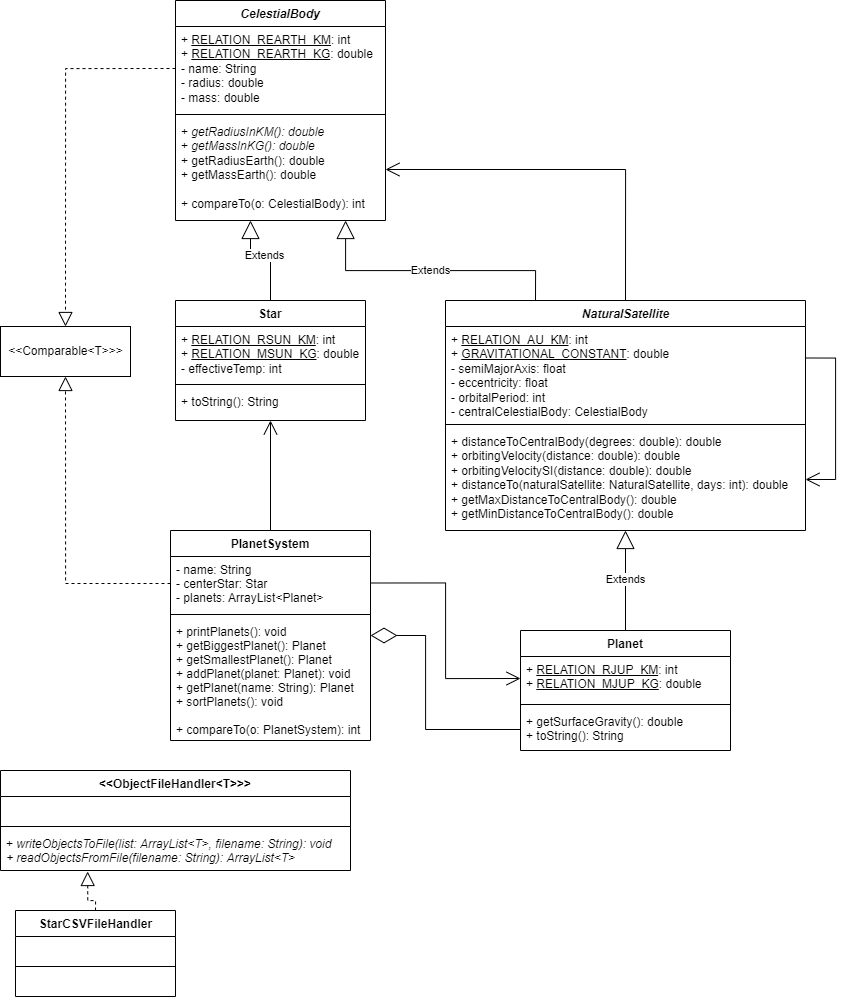

The diagram above was exported from draw.io. Its source (the exported page's mxGraphModel, read from the mxfile embedded in the PNG):
<mxGraphModel dx="1580" dy="1591" grid="1" gridSize="10" guides="1" tooltips="1" connect="1" arrows="1" fold="1" page="1" pageScale="1" pageWidth="827" pageHeight="1169" math="0" shadow="0">
  <root>
    <mxCell id="0" />
    <mxCell id="1" parent="0" />
    <mxCell id="IaiqUhj4SV9GSAWkY47X-1" value="Star" style="swimlane;fontStyle=1;align=center;verticalAlign=top;childLayout=stackLayout;horizontal=1;startSize=26;horizontalStack=0;resizeParent=1;resizeParentMax=0;resizeLast=0;collapsible=1;marginBottom=0;" parent="1" vertex="1">
      <mxGeometry x="185" y="310" width="190" height="120" as="geometry" />
    </mxCell>
    <mxCell id="IaiqUhj4SV9GSAWkY47X-2" value="+ &lt;u&gt;RELATION_RSUN_KM&lt;/u&gt;: int&lt;br&gt;+ &lt;u&gt;RELATION_MSUN_KG&lt;/u&gt;: double&lt;br&gt;- effectiveTemp: int" style="text;strokeColor=none;fillColor=none;align=left;verticalAlign=top;spacingLeft=4;spacingRight=4;overflow=hidden;rotatable=0;points=[[0,0.5],[1,0.5]];portConstraint=eastwest;labelBorderColor=none;fontStyle=0;html=1;" parent="IaiqUhj4SV9GSAWkY47X-1" vertex="1">
      <mxGeometry y="26" width="190" height="54" as="geometry" />
    </mxCell>
    <mxCell id="IaiqUhj4SV9GSAWkY47X-3" value="" style="line;strokeWidth=1;fillColor=none;align=left;verticalAlign=middle;spacingTop=-1;spacingLeft=3;spacingRight=3;rotatable=0;labelPosition=right;points=[];portConstraint=eastwest;" parent="IaiqUhj4SV9GSAWkY47X-1" vertex="1">
      <mxGeometry y="80" width="190" height="8" as="geometry" />
    </mxCell>
    <mxCell id="IaiqUhj4SV9GSAWkY47X-4" value="+ toString(): String" style="text;strokeColor=none;fillColor=none;align=left;verticalAlign=top;spacingLeft=4;spacingRight=4;overflow=hidden;rotatable=0;points=[[0,0.5],[1,0.5]];portConstraint=eastwest;" parent="IaiqUhj4SV9GSAWkY47X-1" vertex="1">
      <mxGeometry y="88" width="190" height="32" as="geometry" />
    </mxCell>
    <mxCell id="IaiqUhj4SV9GSAWkY47X-5" value="Planet" style="swimlane;fontStyle=1;align=center;verticalAlign=top;childLayout=stackLayout;horizontal=1;startSize=26;horizontalStack=0;resizeParent=1;resizeParentMax=0;resizeLast=0;collapsible=1;marginBottom=0;" parent="1" vertex="1">
      <mxGeometry x="530" y="640" width="210" height="120" as="geometry" />
    </mxCell>
    <mxCell id="IaiqUhj4SV9GSAWkY47X-6" value="+ &lt;u&gt;RELATION_RJUP_KM&lt;/u&gt;: int&lt;br&gt;&lt;div&gt;+ &lt;u&gt;RELATION_MJUP_KG&lt;/u&gt;: double&lt;/div&gt;" style="text;strokeColor=none;fillColor=none;align=left;verticalAlign=top;spacingLeft=4;spacingRight=4;overflow=hidden;rotatable=0;points=[[0,0.5],[1,0.5]];portConstraint=eastwest;html=1;" parent="IaiqUhj4SV9GSAWkY47X-5" vertex="1">
      <mxGeometry y="26" width="210" height="44" as="geometry" />
    </mxCell>
    <mxCell id="IaiqUhj4SV9GSAWkY47X-7" value="" style="line;strokeWidth=1;fillColor=none;align=left;verticalAlign=middle;spacingTop=-1;spacingLeft=3;spacingRight=3;rotatable=0;labelPosition=right;points=[];portConstraint=eastwest;" parent="IaiqUhj4SV9GSAWkY47X-5" vertex="1">
      <mxGeometry y="70" width="210" height="8" as="geometry" />
    </mxCell>
    <mxCell id="IaiqUhj4SV9GSAWkY47X-8" value="+ getSurfaceGravity(): double&#10;+ toString(): String" style="text;strokeColor=none;fillColor=none;align=left;verticalAlign=top;spacingLeft=4;spacingRight=4;overflow=hidden;rotatable=0;points=[[0,0.5],[1,0.5]];portConstraint=eastwest;" parent="IaiqUhj4SV9GSAWkY47X-5" vertex="1">
      <mxGeometry y="78" width="210" height="42" as="geometry" />
    </mxCell>
    <mxCell id="IaiqUhj4SV9GSAWkY47X-9" value="CelestialBody" style="swimlane;fontStyle=3;align=center;verticalAlign=top;childLayout=stackLayout;horizontal=1;startSize=26;horizontalStack=0;resizeParent=1;resizeParentMax=0;resizeLast=0;collapsible=1;marginBottom=0;" parent="1" vertex="1">
      <mxGeometry x="185" y="10" width="210" height="220" as="geometry" />
    </mxCell>
    <mxCell id="IaiqUhj4SV9GSAWkY47X-10" value="+ &lt;u&gt;RELATION_REARTH_KM&lt;/u&gt;: int&lt;div&gt;+ &lt;u&gt;RELATION_REARTH_KG&lt;/u&gt;: double&lt;/div&gt;&lt;div&gt;- name: String&lt;br&gt;- radius: double&lt;br&gt;&lt;div&gt;- mass: double&lt;/div&gt;&lt;/div&gt;" style="text;strokeColor=none;fillColor=none;align=left;verticalAlign=top;spacingLeft=4;spacingRight=4;overflow=hidden;rotatable=0;points=[[0,0.5],[1,0.5]];portConstraint=eastwest;html=1;" parent="IaiqUhj4SV9GSAWkY47X-9" vertex="1">
      <mxGeometry y="26" width="210" height="84" as="geometry" />
    </mxCell>
    <mxCell id="IaiqUhj4SV9GSAWkY47X-11" value="" style="line;strokeWidth=1;fillColor=none;align=left;verticalAlign=middle;spacingTop=-1;spacingLeft=3;spacingRight=3;rotatable=0;labelPosition=right;points=[];portConstraint=eastwest;" parent="IaiqUhj4SV9GSAWkY47X-9" vertex="1">
      <mxGeometry y="110" width="210" height="8" as="geometry" />
    </mxCell>
    <mxCell id="IaiqUhj4SV9GSAWkY47X-12" value="+ &lt;i&gt;getRadiusInKM(): double&lt;/i&gt;&lt;br&gt;+ &lt;i&gt;getMassInKG(): double&lt;/i&gt;&lt;br&gt;&lt;div&gt;+ getRadiusEarth(): double&lt;/div&gt;+ getMassEarth(): double&lt;br&gt;&lt;br&gt;+ compareTo(o: CelestialBody): int" style="text;strokeColor=none;fillColor=none;align=left;verticalAlign=top;spacingLeft=4;spacingRight=4;overflow=hidden;rotatable=0;points=[[0,0.5],[1,0.5]];portConstraint=eastwest;html=1;" parent="IaiqUhj4SV9GSAWkY47X-9" vertex="1">
      <mxGeometry y="118" width="210" height="102" as="geometry" />
    </mxCell>
    <mxCell id="IaiqUhj4SV9GSAWkY47X-16" value="PlanetSystem" style="swimlane;fontStyle=1;align=center;verticalAlign=top;childLayout=stackLayout;horizontal=1;startSize=26;horizontalStack=0;resizeParent=1;resizeParentMax=0;resizeLast=0;collapsible=1;marginBottom=0;" parent="1" vertex="1">
      <mxGeometry x="180" y="540" width="200" height="210" as="geometry" />
    </mxCell>
    <mxCell id="IaiqUhj4SV9GSAWkY47X-17" value="- name: String&#10;- centerStar: Star&#10;- planets: ArrayList&lt;Planet&gt;&#10;" style="text;strokeColor=none;fillColor=none;align=left;verticalAlign=top;spacingLeft=4;spacingRight=4;overflow=hidden;rotatable=0;points=[[0,0.5],[1,0.5]];portConstraint=eastwest;" parent="IaiqUhj4SV9GSAWkY47X-16" vertex="1">
      <mxGeometry y="26" width="200" height="54" as="geometry" />
    </mxCell>
    <mxCell id="IaiqUhj4SV9GSAWkY47X-18" value="" style="line;strokeWidth=1;fillColor=none;align=left;verticalAlign=middle;spacingTop=-1;spacingLeft=3;spacingRight=3;rotatable=0;labelPosition=right;points=[];portConstraint=eastwest;" parent="IaiqUhj4SV9GSAWkY47X-16" vertex="1">
      <mxGeometry y="80" width="200" height="8" as="geometry" />
    </mxCell>
    <mxCell id="IaiqUhj4SV9GSAWkY47X-19" value="+ printPlanets(): void&#10;+ getBiggestPlanet(): Planet&#10;+ getSmallestPlanet(): Planet&#10;+ addPlanet(planet: Planet): void&#10;+ getPlanet(name: String): Planet&#10;+ sortPlanets(): void&#10;&#10;+ compareTo(o: PlanetSystem): int" style="text;strokeColor=none;fillColor=none;align=left;verticalAlign=top;spacingLeft=4;spacingRight=4;overflow=hidden;rotatable=0;points=[[0,0.5],[1,0.5]];portConstraint=eastwest;" parent="IaiqUhj4SV9GSAWkY47X-16" vertex="1">
      <mxGeometry y="88" width="200" height="122" as="geometry" />
    </mxCell>
    <mxCell id="IaiqUhj4SV9GSAWkY47X-28" value="&lt;i&gt;NaturalSatellite&lt;/i&gt;" style="swimlane;fontStyle=1;align=center;verticalAlign=top;childLayout=stackLayout;horizontal=1;startSize=26;horizontalStack=0;resizeParent=1;resizeParentMax=0;resizeLast=0;collapsible=1;marginBottom=0;labelBorderColor=none;html=1;" parent="1" vertex="1">
      <mxGeometry x="455" y="310" width="360" height="230" as="geometry" />
    </mxCell>
    <mxCell id="IaiqUhj4SV9GSAWkY47X-29" value="&lt;div&gt;+ &lt;u&gt;RELATION_AU_KM&lt;/u&gt;: int&lt;/div&gt;&lt;div&gt;+ &lt;u&gt;GRAVITATIONAL_CONSTANT&lt;/u&gt;: double&lt;br&gt;&lt;/div&gt;&lt;div&gt;- semiMajorAxis: float&lt;/div&gt;&lt;div&gt;- eccentricity: float&lt;/div&gt;&lt;div&gt;- orbitalPeriod: int&lt;/div&gt;&lt;div&gt;- centralCelestialBody: CelestialBody&lt;br&gt;&lt;/div&gt;" style="text;strokeColor=none;fillColor=none;align=left;verticalAlign=top;spacingLeft=4;spacingRight=4;overflow=hidden;rotatable=0;points=[[0,0.5],[1,0.5]];portConstraint=eastwest;labelBorderColor=none;html=1;" parent="IaiqUhj4SV9GSAWkY47X-28" vertex="1">
      <mxGeometry y="26" width="360" height="94" as="geometry" />
    </mxCell>
    <mxCell id="IaiqUhj4SV9GSAWkY47X-30" value="" style="line;strokeWidth=1;fillColor=none;align=left;verticalAlign=middle;spacingTop=-1;spacingLeft=3;spacingRight=3;rotatable=0;labelPosition=right;points=[];portConstraint=eastwest;labelBorderColor=none;html=1;" parent="IaiqUhj4SV9GSAWkY47X-28" vertex="1">
      <mxGeometry y="120" width="360" height="8" as="geometry" />
    </mxCell>
    <mxCell id="IaiqUhj4SV9GSAWkY47X-31" value="&lt;div&gt;+ distanceToCentralBody(degrees: double): double&lt;/div&gt;&lt;div&gt;+ orbitingVelocity(distance: double): double&lt;br&gt;&lt;/div&gt;&lt;div&gt;+ orbitingVelocitySI(distance: double): double&lt;/div&gt;&lt;div&gt;+ distanceTo(naturalSatellite: NaturalSatellite, days: int): double&lt;/div&gt;&lt;div&gt;+ getMaxDistanceToCentralBody(): double&lt;/div&gt;&lt;div&gt;+ getMinDistanceToCentralBody(): double&lt;br&gt;&lt;/div&gt;" style="text;strokeColor=none;fillColor=none;align=left;verticalAlign=top;spacingLeft=4;spacingRight=4;overflow=hidden;rotatable=0;points=[[0,0.5],[1,0.5]];portConstraint=eastwest;labelBorderColor=none;html=1;" parent="IaiqUhj4SV9GSAWkY47X-28" vertex="1">
      <mxGeometry y="128" width="360" height="102" as="geometry" />
    </mxCell>
    <mxCell id="fPvbuweoASJzlYDJLuiO-1" value="" style="endArrow=open;endFill=1;endSize=12;html=1;rounded=0;exitX=1;exitY=0.25;exitDx=0;exitDy=0;entryX=1;entryY=0.5;entryDx=0;entryDy=0;edgeStyle=orthogonalEdgeStyle;" parent="IaiqUhj4SV9GSAWkY47X-28" source="IaiqUhj4SV9GSAWkY47X-28" target="IaiqUhj4SV9GSAWkY47X-31" edge="1">
      <mxGeometry width="160" relative="1" as="geometry">
        <mxPoint x="350" y="280" as="sourcePoint" />
        <mxPoint x="510" y="280" as="targetPoint" />
        <Array as="points">
          <mxPoint x="390" y="58" />
          <mxPoint x="390" y="179" />
        </Array>
      </mxGeometry>
    </mxCell>
    <mxCell id="IaiqUhj4SV9GSAWkY47X-36" value="Extends" style="endArrow=block;endSize=16;endFill=0;html=1;rounded=0;strokeWidth=1;exitX=0.25;exitY=0;exitDx=0;exitDy=0;edgeStyle=orthogonalEdgeStyle;" parent="1" source="IaiqUhj4SV9GSAWkY47X-28" target="IaiqUhj4SV9GSAWkY47X-12" edge="1">
      <mxGeometry width="160" relative="1" as="geometry">
        <mxPoint x="425" y="200" as="sourcePoint" />
        <mxPoint x="485" y="180" as="targetPoint" />
        <Array as="points">
          <mxPoint x="545" y="280" />
          <mxPoint x="355" y="280" />
        </Array>
      </mxGeometry>
    </mxCell>
    <mxCell id="IaiqUhj4SV9GSAWkY47X-37" value="" style="endArrow=open;endFill=1;endSize=12;html=1;rounded=0;strokeWidth=1;edgeStyle=orthogonalEdgeStyle;exitX=0.5;exitY=0;exitDx=0;exitDy=0;entryX=1;entryY=0.5;entryDx=0;entryDy=0;" parent="1" source="IaiqUhj4SV9GSAWkY47X-28" target="IaiqUhj4SV9GSAWkY47X-12" edge="1">
      <mxGeometry width="160" relative="1" as="geometry">
        <mxPoint x="575" y="100" as="sourcePoint" />
        <mxPoint x="555" y="63" as="targetPoint" />
        <Array as="points">
          <mxPoint x="635" y="179" />
        </Array>
      </mxGeometry>
    </mxCell>
    <mxCell id="IaiqUhj4SV9GSAWkY47X-38" value="Extends" style="endArrow=block;endSize=16;endFill=0;html=1;rounded=0;strokeWidth=1;exitX=0.5;exitY=0;exitDx=0;exitDy=0;edgeStyle=orthogonalEdgeStyle;" parent="1" source="IaiqUhj4SV9GSAWkY47X-1" target="IaiqUhj4SV9GSAWkY47X-12" edge="1">
      <mxGeometry width="160" relative="1" as="geometry">
        <mxPoint x="305" y="180" as="sourcePoint" />
        <mxPoint x="405" y="210" as="targetPoint" />
        <Array as="points">
          <mxPoint x="280" y="265" />
          <mxPoint x="260" y="265" />
        </Array>
      </mxGeometry>
    </mxCell>
    <mxCell id="IaiqUhj4SV9GSAWkY47X-40" value="Extends" style="endArrow=block;endSize=16;endFill=0;html=1;rounded=0;strokeWidth=1;exitX=0.5;exitY=0;exitDx=0;exitDy=0;" parent="1" source="IaiqUhj4SV9GSAWkY47X-5" target="IaiqUhj4SV9GSAWkY47X-31" edge="1">
      <mxGeometry width="160" relative="1" as="geometry">
        <mxPoint x="375" y="400" as="sourcePoint" />
        <mxPoint x="615" y="380" as="targetPoint" />
      </mxGeometry>
    </mxCell>
    <mxCell id="IaiqUhj4SV9GSAWkY47X-41" value="" style="endArrow=open;endFill=1;endSize=12;html=1;rounded=0;strokeWidth=1;exitX=1;exitY=0.25;exitDx=0;exitDy=0;entryX=0;entryY=0.5;entryDx=0;entryDy=0;edgeStyle=orthogonalEdgeStyle;" parent="1" source="IaiqUhj4SV9GSAWkY47X-16" target="IaiqUhj4SV9GSAWkY47X-6" edge="1">
      <mxGeometry width="160" relative="1" as="geometry">
        <mxPoint x="455" y="700" as="sourcePoint" />
        <mxPoint x="615" y="700" as="targetPoint" />
      </mxGeometry>
    </mxCell>
    <mxCell id="IaiqUhj4SV9GSAWkY47X-42" value="" style="endArrow=open;endFill=1;endSize=12;html=1;rounded=0;strokeWidth=1;exitX=0.5;exitY=0;exitDx=0;exitDy=0;" parent="1" source="IaiqUhj4SV9GSAWkY47X-16" target="IaiqUhj4SV9GSAWkY47X-4" edge="1">
      <mxGeometry width="160" relative="1" as="geometry">
        <mxPoint x="295" y="410" as="sourcePoint" />
        <mxPoint x="280" y="370" as="targetPoint" />
      </mxGeometry>
    </mxCell>
    <mxCell id="IaiqUhj4SV9GSAWkY47X-43" value="" style="endArrow=diamondThin;endFill=0;endSize=24;html=1;rounded=0;strokeWidth=1;entryX=1;entryY=0.5;entryDx=0;entryDy=0;exitX=0;exitY=0.5;exitDx=0;exitDy=0;edgeStyle=orthogonalEdgeStyle;" parent="1" source="IaiqUhj4SV9GSAWkY47X-8" target="IaiqUhj4SV9GSAWkY47X-16" edge="1">
      <mxGeometry width="160" relative="1" as="geometry">
        <mxPoint x="525" y="570" as="sourcePoint" />
        <mxPoint x="475" y="610" as="targetPoint" />
        <Array as="points">
          <mxPoint x="435" y="739" />
          <mxPoint x="435" y="645" />
        </Array>
      </mxGeometry>
    </mxCell>
    <mxCell id="T8xB2POWVgFzQ5b4iYOH-2" value="&lt;&lt;ObjectFileHandler&lt;T&gt;&gt;&gt;" style="swimlane;fontStyle=1;align=center;verticalAlign=top;childLayout=stackLayout;horizontal=1;startSize=26;horizontalStack=0;resizeParent=1;resizeParentMax=0;resizeLast=0;collapsible=1;marginBottom=0;" vertex="1" parent="1">
      <mxGeometry x="10" y="780" width="350" height="100" as="geometry" />
    </mxCell>
    <mxCell id="T8xB2POWVgFzQ5b4iYOH-3" value=" " style="text;strokeColor=none;fillColor=none;align=left;verticalAlign=top;spacingLeft=4;spacingRight=4;overflow=hidden;rotatable=0;points=[[0,0.5],[1,0.5]];portConstraint=eastwest;" vertex="1" parent="T8xB2POWVgFzQ5b4iYOH-2">
      <mxGeometry y="26" width="350" height="26" as="geometry" />
    </mxCell>
    <mxCell id="T8xB2POWVgFzQ5b4iYOH-4" value="" style="line;strokeWidth=1;fillColor=none;align=left;verticalAlign=middle;spacingTop=-1;spacingLeft=3;spacingRight=3;rotatable=0;labelPosition=right;points=[];portConstraint=eastwest;" vertex="1" parent="T8xB2POWVgFzQ5b4iYOH-2">
      <mxGeometry y="52" width="350" height="8" as="geometry" />
    </mxCell>
    <mxCell id="T8xB2POWVgFzQ5b4iYOH-5" value="+ &lt;i&gt;writeObjectsToFile(list: ArrayList&amp;lt;T&amp;gt;, filename: String): void&amp;nbsp;&lt;br&gt;+ readObjectsFromFile(filename: String): ArrayList&amp;lt;T&amp;gt;&lt;/i&gt;" style="text;strokeColor=none;fillColor=none;align=left;verticalAlign=top;spacingLeft=4;spacingRight=4;overflow=hidden;rotatable=0;points=[[0,0.5],[1,0.5]];portConstraint=eastwest;html=1;" vertex="1" parent="T8xB2POWVgFzQ5b4iYOH-2">
      <mxGeometry y="60" width="350" height="40" as="geometry" />
    </mxCell>
    <mxCell id="T8xB2POWVgFzQ5b4iYOH-6" value="StarCSVFileHandler" style="swimlane;fontStyle=1;align=center;verticalAlign=top;childLayout=stackLayout;horizontal=1;startSize=26;horizontalStack=0;resizeParent=1;resizeParentMax=0;resizeLast=0;collapsible=1;marginBottom=0;html=1;" vertex="1" parent="1">
      <mxGeometry x="25" y="920" width="160" height="86" as="geometry" />
    </mxCell>
    <mxCell id="T8xB2POWVgFzQ5b4iYOH-7" value="&amp;nbsp;" style="text;strokeColor=none;fillColor=none;align=left;verticalAlign=top;spacingLeft=4;spacingRight=4;overflow=hidden;rotatable=0;points=[[0,0.5],[1,0.5]];portConstraint=eastwest;html=1;" vertex="1" parent="T8xB2POWVgFzQ5b4iYOH-6">
      <mxGeometry y="26" width="160" height="26" as="geometry" />
    </mxCell>
    <mxCell id="T8xB2POWVgFzQ5b4iYOH-8" value="" style="line;strokeWidth=1;fillColor=none;align=left;verticalAlign=middle;spacingTop=-1;spacingLeft=3;spacingRight=3;rotatable=0;labelPosition=right;points=[];portConstraint=eastwest;html=1;" vertex="1" parent="T8xB2POWVgFzQ5b4iYOH-6">
      <mxGeometry y="52" width="160" height="8" as="geometry" />
    </mxCell>
    <mxCell id="T8xB2POWVgFzQ5b4iYOH-9" value="&amp;nbsp;" style="text;strokeColor=none;fillColor=none;align=left;verticalAlign=top;spacingLeft=4;spacingRight=4;overflow=hidden;rotatable=0;points=[[0,0.5],[1,0.5]];portConstraint=eastwest;html=1;" vertex="1" parent="T8xB2POWVgFzQ5b4iYOH-6">
      <mxGeometry y="60" width="160" height="26" as="geometry" />
    </mxCell>
    <mxCell id="T8xB2POWVgFzQ5b4iYOH-11" value="" style="endArrow=block;dashed=1;endFill=0;endSize=12;html=1;rounded=0;exitX=0.5;exitY=0;exitDx=0;exitDy=0;entryX=0.249;entryY=1.025;entryDx=0;entryDy=0;entryPerimeter=0;edgeStyle=orthogonalEdgeStyle;" edge="1" parent="1" source="T8xB2POWVgFzQ5b4iYOH-6" target="T8xB2POWVgFzQ5b4iYOH-5">
      <mxGeometry width="160" relative="1" as="geometry">
        <mxPoint x="90" y="920" as="sourcePoint" />
        <mxPoint x="250" y="920" as="targetPoint" />
        <Array as="points">
          <mxPoint x="105" y="910" />
          <mxPoint x="97" y="910" />
        </Array>
      </mxGeometry>
    </mxCell>
    <mxCell id="T8xB2POWVgFzQ5b4iYOH-12" value="&amp;lt;&amp;lt;Comparable&amp;lt;T&amp;gt;&amp;gt;&amp;gt;" style="html=1;" vertex="1" parent="1">
      <mxGeometry x="10" y="336" width="130" height="50" as="geometry" />
    </mxCell>
    <mxCell id="T8xB2POWVgFzQ5b4iYOH-13" value="" style="endArrow=block;dashed=1;endFill=0;endSize=12;html=1;rounded=0;entryX=0.5;entryY=1;entryDx=0;entryDy=0;exitX=0;exitY=0.5;exitDx=0;exitDy=0;edgeStyle=orthogonalEdgeStyle;" edge="1" parent="1" source="IaiqUhj4SV9GSAWkY47X-17" target="T8xB2POWVgFzQ5b4iYOH-12">
      <mxGeometry width="160" relative="1" as="geometry">
        <mxPoint x="60" y="510" as="sourcePoint" />
        <mxPoint x="220" y="510" as="targetPoint" />
      </mxGeometry>
    </mxCell>
    <mxCell id="T8xB2POWVgFzQ5b4iYOH-14" value="" style="endArrow=block;dashed=1;endFill=0;endSize=12;html=1;rounded=0;exitX=0;exitY=0.5;exitDx=0;exitDy=0;entryX=0.5;entryY=0;entryDx=0;entryDy=0;edgeStyle=orthogonalEdgeStyle;" edge="1" parent="1" source="IaiqUhj4SV9GSAWkY47X-10" target="T8xB2POWVgFzQ5b4iYOH-12">
      <mxGeometry width="160" relative="1" as="geometry">
        <mxPoint x="30" y="200" as="sourcePoint" />
        <mxPoint x="190" y="200" as="targetPoint" />
      </mxGeometry>
    </mxCell>
  </root>
</mxGraphModel>